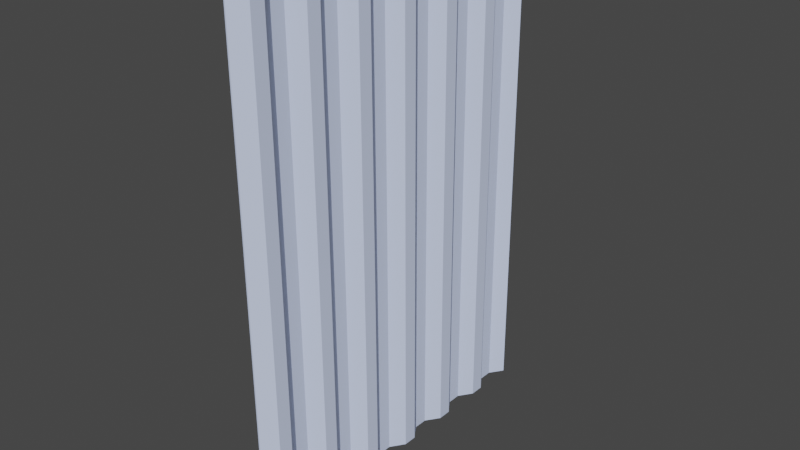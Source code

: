 # Source: sungkasri.blend  (saved by Blender 2.82.7; exported with 4.5.12 LTS)
import bpy
from mathutils import Matrix  # noqa: F401  (used for matrix-valued properties, if any)

bpy.ops.wm.read_factory_settings(use_empty=True)
scene = bpy.context.scene
scene.name = 'flooring_cod4_02.qc'

# ---- collections
col_collection = bpy.data.collections.new('Collection'); scene.collection.children.link(col_collection)
col_flooring_cod4_02 = bpy.data.collections.new('flooring_cod4_02'); scene.collection.children.link(col_flooring_cod4_02)
col_flooring_cod4_02_anim_seq_name = bpy.data.collections.new('flooring_cod4_02_anim_seq-name'); scene.collection.children.link(col_flooring_cod4_02_anim_seq_name)
col_act_idle = bpy.data.collections.new('act_idle'); scene.collection.children.link(col_act_idle)
col_fps = bpy.data.collections.new('fps'); scene.collection.children.link(col_fps)
col_loop = bpy.data.collections.new('loop'); scene.collection.children.link(col_loop)

# ---- materials (node trees are filled in below, after node groups)
mat_0d6e0646_bmp = bpy.data.materials.new('0d6e0646.bmp')
mat_0d6e0646_bmp.use_transparent_shadow = False
mat_0d6e0646_bmp.diffuse_color = (0.644, 0.735, 0.986, 1.0)

# ---- material node trees

# ---- world
world_world = bpy.data.worlds.new('World'); scene.world = world_world
world_world.use_nodes = True; world_world.node_tree.nodes.clear()
_N = world_world.node_tree.nodes; _L = world_world.node_tree.links
n0 = _N.new('ShaderNodeOutputWorld'); n0.name = 'World Output'; n0.location = (300, 300)
n1 = _N.new('ShaderNodeBackground'); n1.name = 'Background'; n1.location = (10, 300)
n1.inputs[0].default_value = (0.05088, 0.05088, 0.05088, 1.0)
_L.new(n1.outputs[0], n0.inputs[0])
n0.is_active_output = True
world_world.color = (0.05088, 0.05088, 0.05088)
world_world.use_sun_shadow = False
world_world.sun_shadow_jitter_overblur = 0.0

# ---- meshes
me_flooring_cod4_02 = bpy.data.meshes.new('flooring_cod4_02')
me_flooring_cod4_02.from_pydata([(-1.46, 15.47, 45.49), (-1.49, 13.07, 45.48), (-1.23, 15.47, 45.49), (-1.25, 13.06, 45.48), (0.14, 10.64, 45.45), (0.38, 10.64, 45.45), (0.12, 8.24, 45.44), (0.35, 8.23, 45.44), (-1.32, 5.84, 45.43), (0.45, 17.86, 45.5), (0.47, 20.26, 45.51), (0.21, 17.86, 45.5), (0.23, 20.27, 45.51), (-1.16, 22.69, 45.54), (-1.39, 22.69, 45.54), (-1.13, 25.09, 45.55), (-1.37, 25.1, 45.55), (0.3, 27.49, 45.56), (0.17, -11.01, 45.32), (0.19, -8.6, 45.34), (-0.06, -11.01, 45.32), (-0.03, -8.6, 45.34), (-1.44, -6.18, 45.36), (-1.67, -6.18, 45.36), (-1.41, -3.77, 45.38), (-1.65, -3.77, 45.38), (0.02, -1.38, 45.38), (0.26, -1.38, 45.38), (0.28, 1.01, 45.39), (0.05, 1.02, 45.4), (-1.34, 3.44, 45.42), (-1.58, 3.44, 45.42), (-1.56, 5.85, 45.44), (-0.01, -30.27, 45.2), (0.01, -27.86, 45.22), (-0.24, -30.26, 45.21), (-0.22, -27.86, 45.22), (-1.62, -25.44, 45.24), (-1.86, -25.43, 45.25), (-1.6, -23.03, 45.26), (-1.84, -23.03, 45.26), (-0.15, -20.64, 45.26), (0.08, -20.64, 45.26), (0.1, -18.23, 45.28), (-0.13, -18.23, 45.28), (-1.53, -15.81, 45.3), (-1.77, -15.81, 45.3), (-1.51, -13.4, 45.32), (-1.74, -13.4, 45.32), (0.09, 21.19, -39.54), (0.06, 18.78, -39.56), (-0.14, 21.19, -39.54), (-0.16, 18.79, -39.56), (-1.61, 16.39, -39.56), (-1.85, 16.4, -39.56), (-1.63, 13.99, -39.58), (-1.87, 13.99, -39.58), (-0.23, 11.57, -39.6), (0.0, 11.57, -39.6), (-0.02, 9.16, -39.62), (-0.25, 9.16, -39.62), (-1.7, 6.77, -39.62), (-1.94, 6.77, -39.62), (-1.73, 4.36, -39.64), (-1.96, 4.37, -39.63), (-0.32, 1.94, -39.66), (-0.09, 1.94, -39.66), (-0.11, -0.46, -39.67), (-0.35, -0.45, -39.67), (-1.8, -2.85, -39.68), (-2.03, -2.85, -39.68), (-1.82, -5.25, -39.69), (-2.05, -5.25, -39.69), (-0.42, -7.68, -39.72), (-0.18, -7.68, -39.72), (-0.2, -10.08, -39.73), (-0.44, -10.08, -39.73), (-1.89, -12.48, -39.74), (-2.12, -12.47, -39.74), (-1.91, -14.88, -39.75), (-2.15, -14.88, -39.75), (-0.51, -17.3, -39.78), (-0.27, -17.31, -39.78), (-0.3, -19.71, -39.79), (-0.53, -19.71, -39.79), (-1.98, -22.1, -39.8), (-2.22, -22.1, -39.79), (-2.0, -24.51, -39.81), (-2.24, -24.51, -39.81), (-0.6, -26.93, -39.83), (0.16, 28.41, -39.5), (-1.52, 26.02, -39.5), (-0.07, 28.41, -39.5), (-1.75, 26.02, -39.5), (-1.54, 23.61, -39.52), (-1.78, 23.62, -39.52), (-2.31, -31.73, -39.85), (-0.63, -29.34, -39.85), (-2.07, -31.73, -39.85), (-0.39, -29.34, -39.85), (-0.37, -26.93, -39.84), (-1.32, 29.68, 45.58), (-1.09, 29.68, 45.58), (0.54, 27.49, 45.56), (-1.93, -32.71, 45.2), (-1.69, -32.72, 45.2), (-1.71, 30.55, -39.47), (-1.47, 30.55, -39.48)], [], [(0, 1, 2), (2, 1, 3), (1, 4, 3), (3, 4, 5), (4, 6, 5), (5, 6, 7), (6, 8, 7), (9, 10, 11), (11, 10, 12), (10, 13, 12), (12, 13, 14), (13, 15, 14), (14, 15, 16), (15, 17, 16), (18, 19, 20), (20, 19, 21), (19, 22, 21), (21, 22, 23), (22, 24, 23), (23, 24, 25), (24, 26, 25), (27, 28, 26), (26, 28, 29), (28, 30, 29), (29, 30, 31), (30, 8, 31), (31, 8, 32), (8, 6, 32), (33, 34, 35), (35, 34, 36), (34, 37, 36), (36, 37, 38), (37, 39, 38), (38, 39, 40), (39, 41, 40), (42, 43, 41), (41, 43, 44), (43, 45, 44), (44, 45, 46), (45, 47, 46), (46, 47, 48), (47, 20, 48), (49, 50, 51), (51, 50, 52), (50, 53, 52), (52, 53, 54), (53, 55, 54), (54, 55, 56), (55, 57, 56), (58, 59, 57), (57, 59, 60), (59, 61, 60), (60, 61, 62), (61, 63, 62), (62, 63, 64), (63, 65, 64), (66, 67, 65), (65, 67, 68), (67, 69, 68), (68, 69, 70), (69, 71, 70), (70, 71, 72), (71, 73, 72), (74, 75, 73), (73, 75, 76), (75, 77, 76), (76, 77, 78), (77, 79, 78), (78, 79, 80), (79, 81, 80), (82, 83, 81), (81, 83, 84), (83, 85, 84), (84, 85, 86), (85, 87, 86), (86, 87, 88), (87, 89, 88), (90, 91, 92), (92, 91, 93), (91, 94, 93), (93, 94, 95), (94, 51, 95), (96, 97, 98), (98, 97, 99), (97, 89, 99), (99, 89, 100), (89, 87, 100), (101, 17, 102), (102, 17, 103), (17, 15, 103), (104, 96, 105), (105, 96, 98), (105, 98, 33), (33, 98, 99), (101, 106, 17), (17, 106, 92), (0, 2, 11), (11, 2, 9), (104, 105, 35), (35, 105, 33), (102, 107, 101), (101, 107, 106), (90, 107, 103), (103, 107, 102), (103, 15, 90), (90, 15, 91), (94, 91, 13), (13, 91, 15), (13, 10, 94), (94, 10, 49), (50, 49, 9), (9, 49, 10), (9, 2, 50), (50, 2, 53), (55, 53, 3), (3, 53, 2), (3, 5, 55), (55, 5, 58), (59, 58, 7), (7, 58, 5), (7, 8, 59), (59, 8, 61), (63, 61, 30), (30, 61, 8), (30, 28, 63), (63, 28, 66), (67, 66, 27), (27, 66, 28), (27, 24, 67), (67, 24, 69), (71, 69, 22), (22, 69, 24), (22, 19, 71), (71, 19, 74), (75, 74, 18), (18, 74, 19), (18, 47, 75), (75, 47, 77), (79, 77, 45), (45, 77, 47), (45, 43, 79), (79, 43, 82), (83, 82, 42), (42, 82, 43), (42, 39, 83), (83, 39, 85), (87, 85, 37), (37, 85, 39), (37, 34, 87), (87, 34, 100), (99, 100, 33), (33, 100, 34), (92, 93, 17), (17, 93, 16), (14, 16, 95), (95, 16, 93), (95, 51, 14), (14, 51, 12), (11, 12, 52), (52, 12, 51), (52, 54, 11), (11, 54, 0), (1, 0, 56), (56, 0, 54), (56, 57, 1), (1, 57, 4), (6, 4, 60), (60, 4, 57), (60, 62, 6), (6, 62, 32), (31, 32, 64), (64, 32, 62), (64, 65, 31), (31, 65, 29), (26, 29, 68), (68, 29, 65), (68, 70, 26), (26, 70, 25), (23, 25, 72), (72, 25, 70), (72, 73, 23), (23, 73, 21), (20, 21, 76), (76, 21, 73), (76, 78, 20), (20, 78, 48), (46, 48, 80), (80, 48, 78), (80, 81, 46), (46, 81, 44), (41, 44, 84), (84, 44, 81), (84, 86, 41), (41, 86, 40), (38, 40, 88), (88, 40, 86), (88, 89, 38), (38, 89, 36), (35, 36, 97), (97, 36, 89), (97, 96, 35), (35, 96, 104), (106, 107, 92), (92, 107, 90), (26, 24, 27), (41, 39, 42), (20, 47, 18), (49, 51, 94), (58, 57, 55), (66, 65, 63), (74, 73, 71), (82, 81, 79)])
me_flooring_cod4_02.polygons.foreach_set('use_smooth', [True] * 212)
_k = set([(0, 1), (0, 11), (0, 54), (1, 4), (1, 56), (2, 3), (2, 9), (2, 53), (3, 5), (3, 55), (4, 6), (4, 57), (5, 7), (5, 58), (6, 32), (6, 60), (7, 8), (7, 59), (8, 30), (8, 61), (9, 10), (9, 50), (10, 13), (10, 49), (11, 12), (11, 52), (12, 14), (12, 51), (13, 15), (13, 94), (14, 16), (14, 95), (15, 91), (15, 103), (16, 17), (16, 93), (17, 92), (17, 101), (18, 19), (18, 47), (18, 75), (19, 22), (19, 74), (20, 21), (20, 48), (20, 76), (21, 23), (21, 73), (22, 24), (22, 71), (23, 25), (23, 72), (24, 27), (24, 69), (25, 26), (25, 70), (26, 29), (26, 68), (27, 28), (27, 67), (28, 30), (28, 66), (29, 31), (29, 65), (30, 63), (31, 32), (31, 64), (32, 62), (33, 34), (33, 99), (33, 105), (34, 37), (34, 100), (35, 36), (35, 97), (35, 104), (36, 38), (36, 89), (37, 39), (37, 87), (38, 40), (38, 88), (39, 42), (39, 85), (40, 41), (40, 86), (41, 44), (41, 84), (42, 43), (42, 83), (43, 45), (43, 82), (44, 46), (44, 81), (45, 47), (45, 79), (46, 48), (46, 80), (47, 77), (48, 78), (49, 50), (49, 94), (50, 53), (51, 52), (51, 95), (52, 54), (53, 55), (54, 56), (55, 58), (56, 57), (57, 60), (58, 59), (59, 61), (60, 62), (61, 63), (62, 64), (63, 66), (64, 65), (65, 68), (66, 67), (67, 69), (68, 70), (69, 71), (70, 72), (71, 74), (72, 73), (73, 76), (74, 75), (75, 77), (76, 78), (77, 79), (78, 80), (79, 82), (80, 81), (81, 84), (82, 83), (83, 85), (84, 86), (85, 87), (86, 88), (87, 100), (88, 89), (89, 97), (90, 91), (90, 103), (90, 107), (91, 94), (92, 93), (92, 106), (93, 95), (96, 97), (96, 98), (96, 104), (98, 99), (98, 105), (99, 100), (101, 102), (101, 106), (102, 103), (102, 107), (104, 105), (106, 107)])
me_flooring_cod4_02.attributes.new('sharp_edge', 'BOOLEAN', 'EDGE').data.foreach_set('value', [ (min(e.vertices), max(e.vertices)) in _k for e in me_flooring_cod4_02.edges])
_uv = me_flooring_cod4_02.uv_layers.new(name='UVMap')
_uv.uv.foreach_set('vector', [0.2311, 0.01172, 0.2709, 0.01172, 0.2271, 0.0, 0.2271, 0.0, 0.2709, 0.01172, 0.2669, 0.0, 0.2709, 0.01172, 0.3068, 0.01172, 0.2669, 0.0, 0.2669, 0.0, 0.3068, 0.01172, 0.3068, 0.0, 0.3068, 0.01172, 0.3466, 0.01172, 0.3068, 0.0, 0.3068, 0.0, 0.3466, 0.01172, 0.3426, 0.0, 0.3466, 0.01172, 0.3825, 0.0, 0.3426, 0.0, 0.1912, 0.0, 0.1514, 0.0, 0.1912, 0.01172, 0.1912, 0.01172, 0.1514, 0.0, 0.1554, 0.01172, 0.1514, 0.0, 0.1116, 0.0, 0.1554, 0.01172, 0.1554, 0.01172, 0.1116, 0.0, 0.1155, 0.01172, 0.1116, 0.0, 0.07171, 0.0, 0.1155, 0.01172, 0.1155, 0.01172, 0.07171, 0.0, 0.0757, 0.01172, 0.07171, 0.0, 0.03586, 0.01172, 0.0757, 0.01172, 0.6534, 0.0, 0.6135, 0.0, 0.6574, 0.01172, 0.6574, 0.01172, 0.6135, 0.0, 0.6175, 0.01172, 0.6135, 0.0, 0.5777, 0.0, 0.6175, 0.01172, 0.6175, 0.01172, 0.5777, 0.0, 0.5777, 0.01172, 0.5777, 0.0, 0.5378, 0.0, 0.5777, 0.01172, 0.5777, 0.01172, 0.5378, 0.0, 0.5378, 0.01172, 0.5378, 0.0, 0.502, 0.01172, 0.5378, 0.01172, 0.498, 0.0, 0.4622, 0.0, 0.502, 0.01172, 0.502, 0.01172, 0.4622, 0.0, 0.4622, 0.01172, 0.4622, 0.0, 0.4223, 0.0, 0.4622, 0.01172, 0.4622, 0.01172, 0.4223, 0.0, 0.4263, 0.01172, 0.4223, 0.0, 0.3825, 0.0, 0.4263, 0.01172, 0.4263, 0.01172, 0.3825, 0.0, 0.3865, 0.01172, 0.3825, 0.0, 0.3466, 0.01172, 0.3865, 0.01172, 0.9641, 0.0, 0.9243, 0.0, 0.9641, 0.01172, 0.9641, 0.01172, 0.9243, 0.0, 0.9283, 0.01172, 0.9243, 0.0, 0.8845, 0.0, 0.9283, 0.01172, 0.9283, 0.01172, 0.8845, 0.0, 0.8884, 0.01172, 0.8845, 0.0, 0.8486, 0.0, 0.8884, 0.01172, 0.8884, 0.01172, 0.8486, 0.0, 0.8486, 0.01172, 0.8486, 0.0, 0.8088, 0.01172, 0.8486, 0.01172, 0.8088, 0.0, 0.7689, 0.0, 0.8088, 0.01172, 0.8088, 0.01172, 0.7689, 0.0, 0.7729, 0.01172, 0.7689, 0.0, 0.7291, 0.0, 0.7729, 0.01172, 0.7729, 0.01172, 0.7291, 0.0, 0.7331, 0.01172, 0.7291, 0.0, 0.6932, 0.0, 0.7331, 0.01172, 0.7331, 0.01172, 0.6932, 0.0, 0.6932, 0.01172, 0.6932, 0.0, 0.6574, 0.01172, 0.6932, 0.01172, 0.1514, 0.9922, 0.1912, 0.9922, 0.1554, 1.0, 0.1554, 1.0, 0.1912, 0.9922, 0.1912, 1.0, 0.1912, 0.9922, 0.2271, 0.9922, 0.1912, 1.0, 0.1912, 1.0, 0.2271, 0.9922, 0.2311, 1.0, 0.2271, 0.9922, 0.2669, 0.9922, 0.2311, 1.0, 0.2311, 1.0, 0.2669, 0.9922, 0.2709, 1.0, 0.2669, 0.9922, 0.3068, 1.0, 0.2709, 1.0, 0.3068, 0.9922, 0.3426, 0.9922, 0.3068, 1.0, 0.3068, 1.0, 0.3426, 0.9922, 0.3466, 1.0, 0.3426, 0.9922, 0.3825, 0.9922, 0.3466, 1.0, 0.3466, 1.0, 0.3825, 0.9922, 0.3865, 1.0, 0.3825, 0.9922, 0.4223, 0.9922, 0.3865, 1.0, 0.3865, 1.0, 0.4223, 0.9922, 0.4263, 1.0, 0.4223, 0.9922, 0.4622, 1.0, 0.4263, 1.0, 0.4622, 0.9922, 0.498, 0.9922, 0.4622, 1.0, 0.4622, 1.0, 0.498, 0.9922, 0.502, 1.0, 0.498, 0.9922, 0.5378, 0.9922, 0.502, 1.0, 0.502, 1.0, 0.5378, 0.9922, 0.5378, 1.0, 0.5378, 0.9922, 0.5777, 0.9922, 0.5378, 1.0, 0.5378, 1.0, 0.5777, 0.9922, 0.5777, 1.0, 0.5777, 0.9922, 0.6175, 1.0, 0.5777, 1.0, 0.6135, 0.9922, 0.6534, 0.9922, 0.6175, 1.0, 0.6175, 1.0, 0.6534, 0.9922, 0.6574, 1.0, 0.6534, 0.9922, 0.6932, 0.9922, 0.6574, 1.0, 0.6574, 1.0, 0.6932, 0.9922, 0.6932, 1.0, 0.6932, 0.9922, 0.7291, 0.9922, 0.6932, 1.0, 0.6932, 1.0, 0.7291, 0.9922, 0.7331, 1.0, 0.7291, 0.9922, 0.7729, 1.0, 0.7331, 1.0, 0.7689, 0.9922, 0.8088, 0.9922, 0.7729, 1.0, 0.7729, 1.0, 0.8088, 0.9922, 0.8088, 1.0, 0.8088, 0.9922, 0.8486, 0.9922, 0.8088, 1.0, 0.8088, 1.0, 0.8486, 0.9922, 0.8486, 1.0, 0.8486, 0.9922, 0.8845, 0.9922, 0.8486, 1.0, 0.8486, 1.0, 0.8845, 0.9922, 0.8884, 1.0, 0.8845, 0.9922, 0.9283, 1.0, 0.8884, 1.0, 0.03586, 0.9922, 0.07171, 0.9922, 0.03586, 1.0, 0.03586, 1.0, 0.07171, 0.9922, 0.0757, 1.0, 0.07171, 0.9922, 0.1116, 0.9922, 0.0757, 1.0, 0.0757, 1.0, 0.1116, 0.9922, 0.1155, 1.0, 0.1116, 0.9922, 0.1554, 1.0, 0.1155, 1.0, 0.996, 0.9922, 0.9641, 1.0, 0.996, 0.9922, 0.996, 0.9922, 0.9641, 1.0, 0.9641, 0.9922, 0.9641, 1.0, 0.9283, 1.0, 0.9641, 0.9922, 0.9641, 0.9922, 0.9283, 1.0, 0.9243, 0.9922, 0.9283, 1.0, 0.8845, 0.9922, 0.9243, 0.9922, 0.003984, 0.0, 0.03586, 0.01172, 0.0, 0.0, 0.0, 0.0, 0.03586, 0.01172, 0.03586, 0.0, 0.03586, 0.01172, 0.07171, 0.0, 0.03586, 0.0, 0.996, 0.0, 0.996, 0.9922, 0.996, 0.0, 0.996, 0.0, 0.996, 0.9922, 0.996, 0.9922, 0.0, 0.0, 0.0, 0.9922, 0.03187, 0.0, 0.03187, 0.0, 0.0, 0.9922, 0.03187, 0.9922, 0.003984, 0.0, 0.003984, 0.9922, 0.03586, 0.01172, 0.03586, 0.01172, 0.003984, 0.9922, 0.03586, 1.0, 0.2311, 0.01172, 0.2271, 0.0, 0.1912, 0.01172, 0.1912, 0.01172, 0.2271, 0.0, 0.1912, 0.0, 0.996, 0.0, 0.996, 0.0, 0.9641, 0.01172, 0.9641, 0.01172, 0.996, 0.0, 0.9641, 0.0, 0.0, 0.0, 0.0, 0.9922, 0.003984, 0.0, 0.003984, 0.0, 0.0, 0.9922, 0.003984, 0.9922, 0.9602, 0.9922, 0.996, 0.9922, 0.9602, 0.0, 0.9602, 0.0, 0.996, 0.9922, 0.996, 0.0, 0.9602, 0.0, 0.9203, 0.0, 0.9602, 0.9922, 0.9602, 0.9922, 0.9203, 0.0, 0.9203, 0.9922, 0.8845, 0.9922, 0.9203, 0.9922, 0.8845, 0.0, 0.8845, 0.0, 0.9203, 0.9922, 0.9203, 0.0, 0.8845, 0.0, 0.8446, 0.0, 0.8845, 0.9922, 0.8845, 0.9922, 0.8446, 0.0, 0.8446, 0.9922, 0.8048, 0.9922, 0.8446, 0.9922, 0.8048, 0.0, 0.8048, 0.0, 0.8446, 0.9922, 0.8446, 0.0, 0.8048, 0.0, 0.7689, 0.0, 0.8048, 0.9922, 0.8048, 0.9922, 0.7689, 0.0, 0.7689, 0.9922, 0.7291, 0.9922, 0.7689, 0.9922, 0.7291, 0.0, 0.7291, 0.0, 0.7689, 0.9922, 0.7689, 0.0, 0.7291, 0.0, 0.6892, 0.0, 0.7291, 0.9922, 0.7291, 0.9922, 0.6892, 0.0, 0.6892, 0.9922, 0.6494, 0.9922, 0.6892, 0.9922, 0.6494, 0.0, 0.6494, 0.0, 0.6892, 0.9922, 0.6892, 0.0, 0.6494, 0.0, 0.6135, 0.0, 0.6494, 0.9922, 0.6494, 0.9922, 0.6135, 0.0, 0.6135, 0.9922, 0.5737, 0.9922, 0.6135, 0.9922, 0.5737, 0.0, 0.5737, 0.0, 0.6135, 0.9922, 0.6135, 0.0, 0.5737, 0.0, 0.5339, 0.0, 0.5737, 0.9922, 0.5737, 0.9922, 0.5339, 0.0, 0.5339, 0.9922, 0.498, 0.9922, 0.5339, 0.9922, 0.498, 0.0, 0.498, 0.0, 0.5339, 0.9922, 0.5339, 0.0, 0.498, 0.0, 0.4582, 0.0, 0.498, 0.9922, 0.498, 0.9922, 0.4582, 0.0, 0.4582, 0.9922, 0.4183, 0.9922, 0.4582, 0.9922, 0.4183, 0.0, 0.4183, 0.0, 0.4582, 0.9922, 0.4582, 0.0, 0.4183, 0.0, 0.3825, 0.0, 0.4183, 0.9922, 0.4183, 0.9922, 0.3825, 0.0, 0.3825, 0.9922, 0.3426, 0.9922, 0.3825, 0.9922, 0.3426, 0.0, 0.3426, 0.0, 0.3825, 0.9922, 0.3825, 0.0, 0.3426, 0.0, 0.3028, 0.0, 0.3426, 0.9922, 0.3426, 0.9922, 0.3028, 0.0, 0.3028, 0.9922, 0.2629, 0.9922, 0.3028, 0.9922, 0.2629, 0.0, 0.2629, 0.0, 0.3028, 0.9922, 0.3028, 0.0, 0.2629, 0.0, 0.2271, 0.0, 0.2629, 0.9922, 0.2629, 0.9922, 0.2271, 0.0, 0.2271, 0.9922, 0.1873, 0.9922, 0.2271, 0.9922, 0.1873, 0.0, 0.1873, 0.0, 0.2271, 0.9922, 0.2271, 0.0, 0.1873, 0.0, 0.1474, 0.0, 0.1873, 0.9922, 0.1873, 0.9922, 0.1474, 0.0, 0.1474, 0.9922, 0.1116, 0.9922, 0.1474, 0.9922, 0.1116, 0.0, 0.1116, 0.0, 0.1474, 0.9922, 0.1474, 0.0, 0.1116, 0.0, 0.07171, 0.0, 0.1116, 0.9922, 0.1116, 0.9922, 0.07171, 0.0, 0.07171, 0.9922, 0.03187, 0.9922, 0.07171, 0.9922, 0.03187, 0.0, 0.03187, 0.0, 0.07171, 0.9922, 0.07171, 0.0, 0.03586, 1.0, 0.0757, 1.0, 0.03586, 0.01172, 0.03586, 0.01172, 0.0757, 1.0, 0.0757, 0.01172, 0.1155, 0.01172, 0.0757, 0.01172, 0.1155, 1.0, 0.1155, 1.0, 0.0757, 0.01172, 0.0757, 1.0, 0.1155, 1.0, 0.1554, 1.0, 0.1155, 0.01172, 0.1155, 0.01172, 0.1554, 1.0, 0.1554, 0.01172, 0.1912, 0.01172, 0.1554, 0.01172, 0.1912, 1.0, 0.1912, 1.0, 0.1554, 0.01172, 0.1554, 1.0, 0.1912, 1.0, 0.2311, 1.0, 0.1912, 0.01172, 0.1912, 0.01172, 0.2311, 1.0, 0.2311, 0.01172, 0.2709, 0.01172, 0.2311, 0.01172, 0.2709, 1.0, 0.2709, 1.0, 0.2311, 0.01172, 0.2311, 1.0, 0.2709, 1.0, 0.3068, 1.0, 0.2709, 0.01172, 0.2709, 0.01172, 0.3068, 1.0, 0.3068, 0.01172, 0.3466, 0.01172, 0.3068, 0.01172, 0.3466, 1.0, 0.3466, 1.0, 0.3068, 0.01172, 0.3068, 1.0, 0.3466, 1.0, 0.3865, 1.0, 0.3466, 0.01172, 0.3466, 0.01172, 0.3865, 1.0, 0.3865, 0.01172, 0.4263, 0.01172, 0.3865, 0.01172, 0.4263, 1.0, 0.4263, 1.0, 0.3865, 0.01172, 0.3865, 1.0, 0.4263, 1.0, 0.4622, 1.0, 0.4263, 0.01172, 0.4263, 0.01172, 0.4622, 1.0, 0.4622, 0.01172, 0.502, 0.01172, 0.4622, 0.01172, 0.502, 1.0, 0.502, 1.0, 0.4622, 0.01172, 0.4622, 1.0, 0.502, 1.0, 0.5378, 1.0, 0.502, 0.01172, 0.502, 0.01172, 0.5378, 1.0, 0.5378, 0.01172, 0.5777, 0.01172, 0.5378, 0.01172, 0.5777, 1.0, 0.5777, 1.0, 0.5378, 0.01172, 0.5378, 1.0, 0.5777, 1.0, 0.6175, 1.0, 0.5777, 0.01172, 0.5777, 0.01172, 0.6175, 1.0, 0.6175, 0.01172, 0.6574, 0.01172, 0.6175, 0.01172, 0.6574, 1.0, 0.6574, 1.0, 0.6175, 0.01172, 0.6175, 1.0, 0.6574, 1.0, 0.6932, 1.0, 0.6574, 0.01172, 0.6574, 0.01172, 0.6932, 1.0, 0.6932, 0.01172, 0.7331, 0.01172, 0.6932, 0.01172, 0.7331, 1.0, 0.7331, 1.0, 0.6932, 0.01172, 0.6932, 1.0, 0.7331, 1.0, 0.7729, 1.0, 0.7331, 0.01172, 0.7331, 0.01172, 0.7729, 1.0, 0.7729, 0.01172, 0.8088, 0.01172, 0.7729, 0.01172, 0.8088, 1.0, 0.8088, 1.0, 0.7729, 0.01172, 0.7729, 1.0, 0.8088, 1.0, 0.8486, 1.0, 0.8088, 0.01172, 0.8088, 0.01172, 0.8486, 1.0, 0.8486, 0.01172, 0.8884, 0.01172, 0.8486, 0.01172, 0.8884, 1.0, 0.8884, 1.0, 0.8486, 0.01172, 0.8486, 1.0, 0.8884, 1.0, 0.9283, 1.0, 0.8884, 0.01172, 0.8884, 0.01172, 0.9283, 1.0, 0.9283, 0.01172, 0.9641, 0.01172, 0.9283, 0.01172, 0.9641, 1.0, 0.9641, 1.0, 0.9283, 0.01172, 0.9283, 1.0, 0.9641, 1.0, 0.996, 0.9922, 0.9641, 0.01172, 0.9641, 0.01172, 0.996, 0.9922, 0.996, 0.0, 0.003984, 0.9922, 0.0, 0.9922, 0.03586, 1.0, 0.03586, 1.0, 0.0, 0.9922, 0.03586, 0.9922, 0.502, 0.01172, 0.5378, 0.0, 0.498, 0.0, 0.8088, 0.01172, 0.8486, 0.0, 0.8088, 0.0, 0.6574, 0.01172, 0.6932, 0.0, 0.6534, 0.0, 0.1514, 0.9922, 0.1554, 1.0, 0.1116, 0.9922, 0.3068, 0.9922, 0.3068, 1.0, 0.2669, 0.9922, 0.4622, 0.9922, 0.4622, 1.0, 0.4223, 0.9922, 0.6135, 0.9922, 0.6175, 1.0, 0.5777, 0.9922, 0.7689, 0.9922, 0.7729, 1.0, 0.7291, 0.9922])
me_flooring_cod4_02.materials.append(mat_0d6e0646_bmp)
me_flooring_cod4_02.use_remesh_fix_poles = True
me_flooring_cod4_02.use_remesh_preserve_attributes = False
me_flooring_cod4_02.use_mirror_vertex_groups = False
me_flooring_cod4_02.update()
me_flooring_cod4_02.normals_split_custom_set([tuple(v) for v in zip(*[iter([0.006223, -0.006118, 1.0, 0.006217, -0.006138, 1.0, 0.006219, -0.006117, 1.0, 0.006219, -0.006117, 1.0, 0.006217, -0.006138, 1.0, 0.006209, -0.006154, 1.0, 0.006217, -0.006138, 1.0, 0.006196, -0.00616, 1.0, 0.006209, -0.006154, 1.0, 0.006209, -0.006154, 1.0, 0.006196, -0.00616, 1.0, 0.006196, -0.006143, 1.0, 0.006196, -0.00616, 1.0, 0.006208, -0.006115, 1.0, 0.006196, -0.006143, 1.0, 0.006196, -0.006143, 1.0, 0.006208, -0.006115, 1.0, 0.006186, -0.006106, 1.0, 0.006208, -0.006115, 1.0, 0.006275, -0.006138, 1.0, 0.006186, -0.006106, 1.0, 0.006223, -0.006118, 1.0, 0.006205, -0.00614, 1.0, 0.00622, -0.006116, 1.0, 0.00622, -0.006116, 1.0, 0.006205, -0.00614, 1.0, 0.006192, -0.006162, 1.0, 0.006205, -0.00614, 1.0, 0.006175, -0.006169, 1.0, 0.006192, -0.006162, 1.0, 0.006192, -0.006162, 1.0, 0.006175, -0.006169, 1.0, 0.006217, -0.006139, 1.0, 0.006175, -0.006169, 1.0, 0.006198, -0.00611, 1.0, 0.006217, -0.006139, 1.0, 0.006217, -0.006139, 1.0, 0.006198, -0.00611, 1.0, 0.006237, -0.006122, 1.0, 0.006198, -0.00611, 1.0, 0.0062, -0.006135, 1.0, 0.006237, -0.006122, 1.0, 0.006197, -0.00612, 1.0, 0.00621, -0.006148, 1.0, 0.006204, -0.006105, 1.0, 0.006204, -0.006105, 1.0, 0.00621, -0.006148, 1.0, 0.006212, -0.006147, 1.0, 0.00621, -0.006148, 1.0, 0.006212, -0.006147, 1.0, 0.006212, -0.006147, 1.0, 0.006212, -0.006147, 1.0, 0.006212, -0.006147, 1.0, 0.00621, -0.006148, 1.0, 0.006212, -0.006147, 1.0, 0.006185, -0.006097, 1.0, 0.00621, -0.006148, 1.0, 0.00621, -0.006148, 1.0, 0.006185, -0.006097, 1.0, 0.006215, -0.006123, 1.0, 0.006185, -0.006097, 1.0, 0.006231, -0.006105, 1.0, 0.006215, -0.006123, 1.0, 0.006218, -0.006105, 1.0, 0.006259, -0.006132, 1.0, 0.006231, -0.006105, 1.0, 0.006231, -0.006105, 1.0, 0.006259, -0.006132, 1.0, 0.006272, -0.006128, 1.0, 0.006259, -0.006132, 1.0, 0.006213, -0.00613, 1.0, 0.006272, -0.006128, 1.0, 0.006272, -0.006128, 1.0, 0.006213, -0.00613, 1.0, 0.006168, -0.006126, 1.0, 0.006213, -0.00613, 1.0, 0.006275, -0.006138, 1.0, 0.006168, -0.006126, 1.0, 0.006168, -0.006126, 1.0, 0.006275, -0.006138, 1.0, 0.006271, -0.00613, 1.0, 0.006275, -0.006138, 1.0, 0.006208, -0.006115, 1.0, 0.006271, -0.00613, 1.0, 0.006253, -0.006128, 1.0, 0.006169, -0.006126, 1.0, 0.006276, -0.006137, 1.0, 0.006276, -0.006137, 1.0, 0.006169, -0.006126, 1.0, 0.006191, -0.00613, 1.0, 0.006169, -0.006126, 1.0, 0.00626, -0.006131, 1.0, 0.006191, -0.00613, 1.0, 0.006191, -0.00613, 1.0, 0.00626, -0.006131, 1.0, 0.006286, -0.006127, 1.0, 0.00626, -0.006131, 1.0, 0.006239, -0.006111, 1.0, 0.006286, -0.006127, 1.0, 0.006286, -0.006127, 1.0, 0.006239, -0.006111, 1.0, 0.006225, -0.006109, 1.0, 0.006239, -0.006111, 1.0, 0.006205, -0.006106, 1.0, 0.006225, -0.006109, 1.0, 0.006197, -0.00612, 1.0, 0.00621, -0.006148, 1.0, 0.006205, -0.006106, 1.0, 0.006205, -0.006106, 1.0, 0.00621, -0.006148, 1.0, 0.006212, -0.006147, 1.0, 0.00621, -0.006148, 1.0, 0.006212, -0.006147, 1.0, 0.006212, -0.006147, 1.0, 0.006212, -0.006147, 1.0, 0.006212, -0.006147, 1.0, 0.00621, -0.006148, 1.0, 0.006212, -0.006147, 1.0, 0.006186, -0.006098, 1.0, 0.00621, -0.006148, 1.0, 0.00621, -0.006148, 1.0, 0.006186, -0.006098, 1.0, 0.006217, -0.006123, 1.0, 0.006186, -0.006098, 1.0, 0.006204, -0.006105, 1.0, 0.006217, -0.006123, 1.0, -0.006211, 0.006152, -1.0, -0.006171, 0.006135, -1.0, -0.006198, 0.006156, -1.0, -0.006198, 0.006156, -1.0, -0.006171, 0.006135, -1.0, -0.006206, 0.006135, -1.0, -0.006171, 0.006135, -1.0, -0.006195, 0.006131, -1.0, -0.006206, 0.006135, -1.0, -0.006206, 0.006135, -1.0, -0.006195, 0.006131, -1.0, -0.006171, 0.006135, -1.0, -0.006195, 0.006131, -1.0, -0.006205, 0.006154, -1.0, -0.006171, 0.006135, -1.0, -0.006171, 0.006135, -1.0, -0.006205, 0.006154, -1.0, -0.006166, 0.006167, -1.0, -0.006205, 0.006154, -1.0, -0.006213, 0.006151, -1.0, -0.006166, 0.006167, -1.0, -0.006211, 0.006151, -1.0, -0.006166, 0.006135, -1.0, -0.006213, 0.006151, -1.0, -0.006213, 0.006151, -1.0, -0.006166, 0.006135, -1.0, -0.006173, 0.006121, -1.0, -0.006166, 0.006135, -1.0, -0.006196, 0.00613, -1.0, -0.006173, 0.006121, -1.0, -0.006173, 0.006121, -1.0, -0.006196, 0.00613, -1.0, -0.006188, 0.006135, -1.0, -0.006196, 0.00613, -1.0, -0.006223, 0.006148, -1.0, -0.006188, 0.006135, -1.0, -0.006188, 0.006135, -1.0, -0.006223, 0.006148, -1.0, -0.006221, 0.006146, -1.0, -0.006223, 0.006148, -1.0, -0.0062, 0.006145, -1.0, -0.006221, 0.006146, -1.0, -0.006176, 0.006141, -1.0, -0.00619, 0.006132, -1.0, -0.0062, 0.006145, -1.0, -0.0062, 0.006145, -1.0, -0.00619, 0.006132, -1.0, -0.00618, 0.006129, -1.0, -0.00619, 0.006132, -1.0, -0.00621, 0.006139, -1.0, -0.00618, 0.006129, -1.0, -0.00618, 0.006129, -1.0, -0.00621, 0.006139, -1.0, -0.006168, 0.006125, -1.0, -0.00621, 0.006139, -1.0, -0.006215, 0.006151, -1.0, -0.006168, 0.006125, -1.0, -0.006168, 0.006125, -1.0, -0.006215, 0.006151, -1.0, -0.006209, 0.006149, -1.0, -0.006215, 0.006151, -1.0, -0.006197, 0.00616, -1.0, -0.006209, 0.006149, -1.0, -0.006182, 0.006154, -1.0, -0.006168, 0.006125, -1.0, -0.006197, 0.00616, -1.0, -0.006197, 0.00616, -1.0, -0.006168, 0.006125, -1.0, -0.006164, 0.006124, -1.0, -0.006168, 0.006125, -1.0, -0.00616, 0.006123, -1.0, -0.006164, 0.006124, -1.0, -0.006164, 0.006124, -1.0, -0.00616, 0.006123, -1.0, -0.006169, 0.006126, -1.0, -0.00616, 0.006123, -1.0, -0.006193, 0.006162, -1.0, -0.006169, 0.006126, -1.0, -0.006169, 0.006126, -1.0, -0.006193, 0.006162, -1.0, -0.006208, 0.006149, -1.0, -0.006193, 0.006162, -1.0, -0.006217, 0.006151, -1.0, -0.006208, 0.006149, -1.0, -0.006176, 0.006154, -1.0, -0.006162, 0.006123, -1.0, -0.006217, 0.006151, -1.0, -0.006217, 0.006151, -1.0, -0.006162, 0.006123, -1.0, -0.00619, 0.006134, -1.0, -0.006162, 0.006123, -1.0, -0.006257, 0.006154, -1.0, -0.00619, 0.006134, -1.0, -0.00619, 0.006134, -1.0, -0.006257, 0.006154, -1.0, -0.006259, 0.006152, -1.0, -0.006257, 0.006154, -1.0, -0.006174, 0.006165, -1.0, -0.006259, 0.006152, -1.0, -0.006259, 0.006152, -1.0, -0.006174, 0.006165, -1.0, -0.006166, 0.006167, -1.0, -0.006174, 0.006165, -1.0, -0.006246, 0.006137, -1.0, -0.006166, 0.006167, -1.0, -0.006193, 0.006136, -1.0, -0.006197, 0.006131, -1.0, -0.006205, 0.006137, -1.0, -0.006205, 0.006137, -1.0, -0.006197, 0.006131, -1.0, -0.006181, 0.006137, -1.0, -0.006197, 0.006131, -1.0, -0.006195, 0.006157, -1.0, -0.006181, 0.006137, -1.0, -0.006181, 0.006137, -1.0, -0.006195, 0.006157, -1.0, -0.006192, 0.006158, -1.0, -0.006195, 0.006157, -1.0, -0.006198, 0.006156, -1.0, -0.006192, 0.006158, -1.0, -0.006211, 0.006127, -1.0, -0.006216, 0.006139, -1.0, -0.006212, 0.006127, -1.0, -0.006212, 0.006127, -1.0, -0.006216, 0.006139, -1.0, -0.006151, 0.006126, -1.0, -0.006216, 0.006139, -1.0, -0.006246, 0.006137, -1.0, -0.006151, 0.006126, -1.0, -0.006151, 0.006126, -1.0, -0.006246, 0.006137, -1.0, -0.006248, 0.006142, -1.0, -0.006246, 0.006137, -1.0, -0.006174, 0.006165, -1.0, -0.006248, 0.006142, -1.0, 0.006225, -0.006148, 1.0, 0.0062, -0.006135, 1.0, 0.006225, -0.006148, 1.0, 0.006225, -0.006148, 1.0, 0.0062, -0.006135, 1.0, 0.006209, -0.006134, 1.0, 0.0062, -0.006135, 1.0, 0.006198, -0.00611, 1.0, 0.006209, -0.006134, 1.0, -0.00977, -0.9999, -0.01155, -0.009758, -0.9999, -0.01154, -0.00979, -0.9999, -0.01155, -0.00979, -0.9999, -0.01155, -0.009758, -0.9999, -0.01154, -0.009731, -0.9999, -0.01155, 0.8241, -0.5664, -0.01025, 0.8244, -0.5659, -0.01026, 0.824, -0.5665, -0.01026, 0.824, -0.5665, -0.01026, 0.8244, -0.5659, -0.01026, 0.8244, -0.5659, -0.01026, -0.8016, -0.5979, -0.002474, -0.8016, -0.5978, -0.00247, -0.8016, -0.5979, -0.002473, -0.8016, -0.5979, -0.002473, -0.8016, -0.5978, -0.00247, -0.8016, -0.5978, -0.002471, 0.006223, -0.006118, 1.0, 0.006219, -0.006117, 1.0, 0.00622, -0.006116, 1.0, 0.00622, -0.006116, 1.0, 0.006219, -0.006117, 1.0, 0.006223, -0.006118, 1.0, 0.006208, -0.006112, 1.0, 0.006168, -0.006105, 1.0, 0.006276, -0.006137, 1.0, 0.006276, -0.006137, 1.0, 0.006168, -0.006105, 1.0, 0.006253, -0.006128, 1.0, 0.009779, 0.9999, 0.01012, 0.009773, 0.9999, 0.01012, 0.00978, 0.9999, 0.01023, 0.00978, 0.9999, 0.01023, 0.009773, 0.9999, 0.01012, 0.009773, 0.9999, 0.01013, 0.7934, 0.6087, 0.003025, 0.7934, 0.6087, 0.003057, 0.7934, 0.6087, 0.003056, 0.7934, 0.6087, 0.003056, 0.7934, 0.6087, 0.003057, 0.7934, 0.6087, 0.003057, 0.8245, -0.5658, -0.01026, 0.8245, -0.5658, -0.01026, 0.8244, -0.5659, -0.01026, 0.8244, -0.5659, -0.01026, 0.8245, -0.5658, -0.01026, 0.8244, -0.5659, -0.01026, 0.9999, -0.009698, -0.004601, 0.9999, -0.009678, -0.004601, 0.9999, -0.009577, -0.004597, 0.9999, -0.009577, -0.004597, 0.9999, -0.009678, -0.004601, 0.9999, -0.009558, -0.004596, 0.8284, 0.5601, 0.002372, 0.8284, 0.5601, 0.002371, 0.8284, 0.5601, 0.002368, 0.8284, 0.5601, 0.002368, 0.8284, 0.5601, 0.002371, 0.8284, 0.5601, 0.002367, 0.9999, -0.009582, -0.004597, 0.9999, -0.009604, -0.004598, 0.9999, -0.009778, -0.004604, 0.9999, -0.009778, -0.004604, 0.9999, -0.009604, -0.004598, 0.9999, -0.009704, -0.004602, 0.8244, -0.5659, -0.01026, 0.8244, -0.5659, -0.01026, 0.8244, -0.5659, -0.01026, 0.8244, -0.5659, -0.01026, 0.8244, -0.5659, -0.01026, 0.8244, -0.5659, -0.01026, 0.9999, -0.009732, -0.004602, 0.9999, -0.009732, -0.004602, 0.9999, -0.009765, -0.004603, 0.9999, -0.009765, -0.004603, 0.9999, -0.009732, -0.004602, 0.9999, -0.009669, -0.0046, 0.8284, 0.5601, 0.002367, 0.8284, 0.5601, 0.002366, 0.8284, 0.5601, 0.002366, 0.8284, 0.5601, 0.002366, 0.8284, 0.5601, 0.002366, 0.8284, 0.5601, 0.002367, 0.9999, -0.009595, -0.004596, 0.9999, -0.009717, -0.004611, 0.9999, -0.009572, -0.004599, 0.9999, -0.009572, -0.004599, 0.9999, -0.009717, -0.004611, 0.9999, -0.009552, -0.004599, 0.8244, -0.5659, -0.01026, 0.8244, -0.5659, -0.01026, 0.8244, -0.5659, -0.01026, 0.8244, -0.5659, -0.01026, 0.8244, -0.5659, -0.01026, 0.8244, -0.5659, -0.01026, 0.9999, -0.009582, -0.004597, 0.9999, -0.009605, -0.004598, 0.9999, -0.00973, -0.004602, 0.9999, -0.00973, -0.004602, 0.9999, -0.009605, -0.004598, 0.9999, -0.009703, -0.004602, 0.8285, 0.56, 0.002371, 0.8285, 0.56, 0.002371, 0.8287, 0.5597, 0.00232, 0.8287, 0.5597, 0.00232, 0.8285, 0.56, 0.002371, 0.8286, 0.5598, 0.002347, 0.9999, -0.009694, -0.004608, 0.9999, -0.009695, -0.004608, 0.9999, -0.009633, -0.0046, 0.9999, -0.009633, -0.0046, 0.9999, -0.009695, -0.004608, 0.9999, -0.009729, -0.004612, 0.8244, -0.5659, -0.01026, 0.8244, -0.5659, -0.01026, 0.8244, -0.5659, -0.01026, 0.8244, -0.5659, -0.01026, 0.8244, -0.5659, -0.01026, 0.8244, -0.5659, -0.01026, 0.9999, -0.009656, -0.0046, 0.9999, -0.00973, -0.004602, 0.9999, -0.009605, -0.004598, 0.9999, -0.009605, -0.004598, 0.9999, -0.00973, -0.004602, 0.9999, -0.009582, -0.004597, 0.8284, 0.5601, 0.002366, 0.8284, 0.5601, 0.002367, 0.8283, 0.5602, 0.002339, 0.8283, 0.5602, 0.002339, 0.8284, 0.5601, 0.002367, 0.8284, 0.5602, 0.002345, 0.9999, -0.009695, -0.004608, 0.9999, -0.009741, -0.004614, 0.9999, -0.009691, -0.004607, 0.9999, -0.009691, -0.004607, 0.9999, -0.009741, -0.004614, 0.9999, -0.00969, -0.004607, 0.8244, -0.5659, -0.01026, 0.8244, -0.5659, -0.01026, 0.8244, -0.5659, -0.01026, 0.8244, -0.5659, -0.01026, 0.8244, -0.5659, -0.01026, 0.8244, -0.5659, -0.01026, 0.9999, -0.009656, -0.0046, 0.9999, -0.00975, -0.004603, 0.9999, -0.009699, -0.004602, 0.9999, -0.009699, -0.004602, 0.9999, -0.00975, -0.004603, 0.9999, -0.009746, -0.004603, 0.8284, 0.5601, 0.002367, 0.8284, 0.5601, 0.002367, 0.8283, 0.5602, 0.002339, 0.8283, 0.5602, 0.002339, 0.8284, 0.5601, 0.002367, 0.8283, 0.5603, 0.002335, 0.9999, -0.009556, -0.004592, 0.9999, -0.009575, -0.004599, 0.9999, -0.009765, -0.004617, 0.9999, -0.009765, -0.004617, 0.9999, -0.009575, -0.004599, 0.9999, -0.009642, -0.004602, 0.8244, -0.5659, -0.01026, 0.8244, -0.5659, -0.01026, 0.8244, -0.5659, -0.01026, 0.8244, -0.5659, -0.01026, 0.8244, -0.5659, -0.01026, 0.8244, -0.5659, -0.01026, 0.9999, -0.009717, -0.004602, 0.9999, -0.009717, -0.004602, 0.9999, -0.009746, -0.004603, 0.9999, -0.009746, -0.004603, 0.9999, -0.009717, -0.004602, 0.9999, -0.009746, -0.004603, 0.8284, 0.5601, 0.002367, 0.8284, 0.5601, 0.002366, 0.8284, 0.5601, 0.002367, 0.8284, 0.5601, 0.002367, 0.8284, 0.5601, 0.002366, 0.8284, 0.5601, 0.002366, 0.9999, -0.009765, -0.004603, 0.9999, -0.009764, -0.004603, 0.9999, -0.009698, -0.004601, 0.9999, -0.009698, -0.004601, 0.9999, -0.009764, -0.004603, 0.9999, -0.009746, -0.004603, -0.8172, 0.5762, 0.01001, -0.8173, 0.5762, 0.009998, -0.8174, 0.5759, 0.009941, -0.8174, 0.5759, 0.009941, -0.8173, 0.5762, 0.009998, -0.8174, 0.576, 0.009942, -0.9999, 0.009667, 0.004595, -0.9999, 0.009693, 0.004594, -0.9999, 0.009557, 0.004598, -0.9999, 0.009557, 0.004598, -0.9999, 0.009693, 0.004594, -0.9999, 0.009537, 0.004578, -0.8285, -0.56, -0.002367, -0.8284, -0.5601, -0.002377, -0.8285, -0.56, -0.002369, -0.8285, -0.56, -0.002369, -0.8284, -0.5601, -0.002377, -0.8285, -0.56, -0.002369, -0.9999, 0.009661, 0.004603, -0.9999, 0.009756, 0.004614, -0.9999, 0.009724, 0.00461, -0.9999, 0.009724, 0.00461, -0.9999, 0.009756, 0.004614, -0.9999, 0.009724, 0.00461, -0.8176, 0.5756, 0.009951, -0.8176, 0.5757, 0.009948, -0.8174, 0.576, 0.009936, -0.8174, 0.576, 0.009936, -0.8176, 0.5757, 0.009948, -0.8174, 0.576, 0.009936, -0.9999, 0.009556, 0.004598, -0.9999, 0.009576, 0.004598, -0.9999, 0.009723, 0.004592, -0.9999, 0.009723, 0.004592, -0.9999, 0.009576, 0.004598, -0.9999, 0.009695, 0.004594, -0.8285, -0.56, -0.002369, -0.8286, -0.5599, -0.002369, -0.8285, -0.56, -0.002369, -0.8285, -0.56, -0.002369, -0.8286, -0.5599, -0.002369, -0.8285, -0.56, -0.002367, -0.9999, 0.009742, 0.004613, -0.9999, 0.009741, 0.004612, -0.9999, 0.009739, 0.004612, -0.9999, 0.009739, 0.004612, -0.9999, 0.009741, 0.004612, -0.9999, 0.00969, 0.004606, -0.8176, 0.5756, 0.009961, -0.8176, 0.5757, 0.009959, -0.8172, 0.5762, 0.009969, -0.8172, 0.5762, 0.009969, -0.8176, 0.5757, 0.009959, -0.8173, 0.5762, 0.009963, -0.9999, 0.009746, 0.004602, -0.9999, 0.009747, 0.004602, -0.9999, 0.009703, 0.004601, -0.9999, 0.009703, 0.004601, -0.9999, 0.009747, 0.004602, -0.9999, 0.009751, 0.004602, -0.8285, -0.5599, -0.002372, -0.8285, -0.56, -0.002367, -0.8285, -0.56, -0.002366, -0.8285, -0.56, -0.002366, -0.8285, -0.56, -0.002367, -0.8285, -0.56, -0.002367, -0.9999, 0.009588, 0.004599, -0.9999, 0.009589, 0.004599, -0.9999, 0.009561, 0.0046, -0.9999, 0.009561, 0.0046, -0.9999, 0.009589, 0.004599, -0.9999, 0.009611, 0.004598, -0.8174, 0.576, 0.009944, -0.8174, 0.576, 0.009944, -0.8174, 0.576, 0.009942, -0.8174, 0.576, 0.009942, -0.8174, 0.576, 0.009944, -0.8174, 0.576, 0.009941, -0.9999, 0.009746, 0.004602, -0.9999, 0.009747, 0.004602, -0.9999, 0.00975, 0.004602, -0.9999, 0.00975, 0.004602, -0.9999, 0.009747, 0.004602, -0.9999, 0.009751, 0.004602, -0.8285, -0.56, -0.002417, -0.8285, -0.56, -0.002369, -0.8286, -0.5599, -0.002376, -0.8286, -0.5599, -0.002376, -0.8285, -0.56, -0.002369, -0.8285, -0.5599, -0.002375, -0.9999, 0.009581, 0.004598, -0.9999, 0.009555, 0.004598, -0.9999, 0.009679, 0.004594, -0.9999, 0.009679, 0.004594, -0.9999, 0.009555, 0.004598, -0.9999, 0.009653, 0.004596, -0.8173, 0.5762, 0.009938, -0.8173, 0.5762, 0.009938, -0.8173, 0.5762, 0.009938, -0.8173, 0.5762, 0.009938, -0.8173, 0.5762, 0.009938, -0.8172, 0.5762, 0.009942, -0.9999, 0.009581, 0.004598, -0.9999, 0.009581, 0.004598, -0.9999, 0.0096, 0.004598, -0.9999, 0.0096, 0.004598, -0.9999, 0.009581, 0.004598, -0.9999, 0.009552, 0.004591, -0.8285, -0.5599, -0.002367, -0.8285, -0.56, -0.002369, -0.8285, -0.5599, -0.002365, -0.8285, -0.5599, -0.002365, -0.8285, -0.56, -0.002369, -0.8285, -0.56, -0.00237, -0.9999, 0.009746, 0.004602, -0.9999, 0.009746, 0.004602, -0.9999, 0.009764, 0.004602, -0.9999, 0.009764, 0.004602, -0.9999, 0.009746, 0.004602, -0.9999, 0.009765, 0.004602, -0.8176, 0.5757, 0.009961, -0.8176, 0.5756, 0.009936, -0.8176, 0.5756, 0.009936, -0.8176, 0.5756, 0.009936, -0.8176, 0.5756, 0.009936, -0.8176, 0.5757, 0.009937, -0.9999, 0.009751, 0.004602, -0.9999, 0.00975, 0.004602, -0.9999, 0.009747, 0.004602, -0.9999, 0.009747, 0.004602, -0.9999, 0.00975, 0.004602, -0.9999, 0.009746, 0.004602, -0.8285, -0.5599, -0.002369, -0.8285, -0.56, -0.002369, -0.8284, -0.5601, -0.002363, -0.8284, -0.5601, -0.002363, -0.8285, -0.56, -0.002369, -0.8284, -0.5601, -0.00236, -0.9999, 0.009653, 0.004596, -0.9999, 0.009679, 0.004594, -0.9999, 0.009555, 0.004598, -0.9999, 0.009555, 0.004598, -0.9999, 0.009679, 0.004594, -0.9999, 0.009581, 0.00458, -0.8173, 0.5761, 0.009929, -0.8173, 0.5761, 0.009929, -0.8175, 0.5759, 0.009938, -0.8175, 0.5759, 0.009938, -0.8173, 0.5761, 0.009929, -0.8175, 0.5759, 0.009938, -0.006232, 0.006146, -1.0, -0.006219, 0.006151, -1.0, -0.006205, 0.006137, -1.0, -0.006205, 0.006137, -1.0, -0.006219, 0.006151, -1.0, -0.006193, 0.006136, -1.0, 0.006231, -0.006105, 1.0, 0.006185, -0.006097, 1.0, 0.006218, -0.006105, 1.0, 0.006205, -0.006106, 1.0, 0.006239, -0.006111, 1.0, 0.006197, -0.00612, 1.0, 0.006204, -0.006105, 1.0, 0.006186, -0.006098, 1.0, 0.006197, -0.00612, 1.0, -0.006211, 0.006152, -1.0, -0.006198, 0.006156, -1.0, -0.006195, 0.006157, -1.0, -0.006211, 0.006151, -1.0, -0.006213, 0.006151, -1.0, -0.006205, 0.006154, -1.0, -0.006176, 0.006141, -1.0, -0.0062, 0.006145, -1.0, -0.006223, 0.006148, -1.0, -0.006182, 0.006154, -1.0, -0.006197, 0.00616, -1.0, -0.006215, 0.006151, -1.0, -0.006176, 0.006154, -1.0, -0.006217, 0.006151, -1.0, -0.006193, 0.006162, -1.0])] * 3)])
arm_flooring_cod4_02_qc_skeleton = bpy.data.armatures.new('flooring_cod4_02.qc_skeleton')  # bones are not reproduced

# ---- objects
ob_flooring_cod4_02_qc_skeleton = bpy.data.objects.new('flooring_cod4_02.qc_skeleton', arm_flooring_cod4_02_qc_skeleton)
ob_flooring_cod4_02 = bpy.data.objects.new('flooring_cod4_02', me_flooring_cod4_02)

# ---- transforms, parenting, visibility, modifiers, constraints
ob_flooring_cod4_02_qc_skeleton.location = (0.0, 0.0, 0.0)
ob_flooring_cod4_02_qc_skeleton.show_in_front = True
ob_flooring_cod4_02_qc_skeleton.lineart.crease_threshold = 0.0
ob_flooring_cod4_02.parent = ob_flooring_cod4_02_qc_skeleton
ob_flooring_cod4_02.location = (0.0, 0.0, 0.0)
ob_flooring_cod4_02.scale = (0.0387, 0.0387, 0.0387)
ob_flooring_cod4_02.lineart.crease_threshold = 0.0
_vg = ob_flooring_cod4_02.vertex_groups.new(name='static_prop')
_vg.add([0, 1, 2, 3, 4, 5, 6, 7, 8, 9, 10, 11, 12, 13, 14, 15, 16, 17, 18, 19, 20, 21, 22, 23, 24, 25, 26, 27, 28, 29, 30, 31, 32, 33, 34, 35, 36, 37, 38, 39, 40, 41, 42, 43, 44, 45, 46, 47, 48, 49, 50, 51, 52, 53, 54, 55, 56, 57, 58, 59, 60, 61, 62, 63, 64, 65, 66, 67, 68, 69, 70, 71, 72, 73, 74, 75, 76, 77, 78, 79, 80, 81, 82, 83, 84, 85, 86, 87, 88, 89, 90, 91, 92, 93, 94, 95, 96, 97, 98, 99, 100, 101, 102, 103, 104, 105, 106, 107], 1.0, 'REPLACE')
_m = ob_flooring_cod4_02.modifiers.new('Armature', 'ARMATURE')
_m.object = ob_flooring_cod4_02_qc_skeleton

# ---- collection membership
scene.collection.objects.link(ob_flooring_cod4_02_qc_skeleton)
col_flooring_cod4_02.objects.link(ob_flooring_cod4_02)

# ---- scene / render settings (as saved in the file)
scene.frame_start = 1; scene.frame_end = 250; scene.frame_set(0)
scene.render.engine = 'BLENDER_EEVEE_NEXT'
scene.cycles.use_denoising = False
scene.cycles.samples = 128
scene.cycles.sampling_pattern = 'TABULATED_SOBOL'
scene.cycles.use_adaptive_sampling = False
scene.cycles.use_light_tree = False
scene.view_settings.view_transform = 'Filmic'
bpy.context.view_layer.update()

# ---- added for rendering (the .blend has no active camera and no usable light): camera, sun
cam_auto = bpy.data.cameras.new('AutoCamera')
cam_auto.lens = 50.0
cam_auto.sensor_width = 36.0
cam_auto.clip_end = 1000.0
ob_auto_camera = bpy.data.objects.new('AutoCamera', cam_auto)
scene.collection.objects.link(ob_auto_camera)
ob_auto_camera.location = (3.77326, -4.61099, 3.15687)
ob_auto_camera.rotation_euler = (1.09748, -7.21219e-08, 0.694738)
scene.camera = ob_auto_camera
light_auto_sun = bpy.data.lights.new('AutoSun', 'SUN')
light_auto_sun.energy = 3.0
light_auto_sun.angle = 0.0523599
ob_auto_sun = bpy.data.objects.new('AutoSun', light_auto_sun)
scene.collection.objects.link(ob_auto_sun)
ob_auto_sun.rotation_euler = (0.872665, 0.174533, 0.523599)
bpy.context.view_layer.update()

